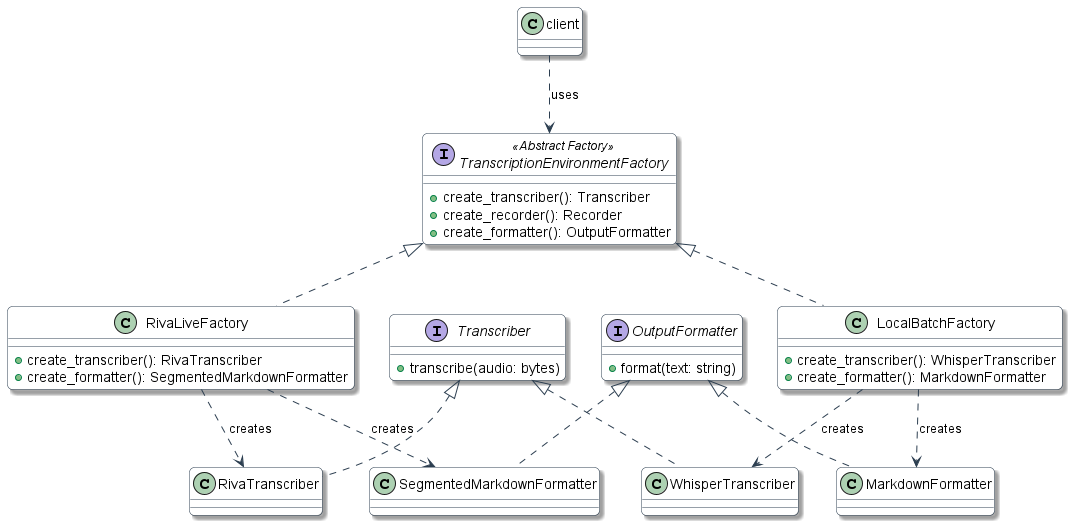

The diagram above was rendered by PlantUML. Its source (embedded in the PNG):
@startuml AbstractFactory_Environment

'═══════════════════════════════════════════════════════
' 🏭 ABSTRACT FACTORY PATTERN - EnvironmentFactory
'═══════════════════════════════════════════════════════

skinparam class {
    BackgroundColor White
    ArrowColor #2C3E50
    BorderColor #2C3E50
}
skinparam shadowing true
skinparam roundcorner 10

interface TranscriptionEnvironmentFactory <<Abstract Factory>> {
    + create_transcriber(): Transcriber
    + create_recorder(): Recorder
    + create_formatter(): OutputFormatter
}

class RivaLiveFactory implements TranscriptionEnvironmentFactory {
    + create_transcriber(): RivaTranscriber
    + create_formatter(): SegmentedMarkdownFormatter
}

class LocalBatchFactory implements TranscriptionEnvironmentFactory {
    + create_transcriber(): WhisperTranscriber
    + create_formatter(): MarkdownFormatter
}

interface Transcriber {
    + transcribe(audio: bytes)
}
class RivaTranscriber implements Transcriber
class WhisperTranscriber implements Transcriber

interface OutputFormatter {
    + format(text: string)
}
class SegmentedMarkdownFormatter implements OutputFormatter
class MarkdownFormatter implements OutputFormatter

RivaLiveFactory ..> RivaTranscriber : creates
RivaLiveFactory ..> SegmentedMarkdownFormatter : creates

LocalBatchFactory ..> WhisperTranscriber : creates
LocalBatchFactory ..> MarkdownFormatter : creates

client ..> TranscriptionEnvironmentFactory : uses

@enduml